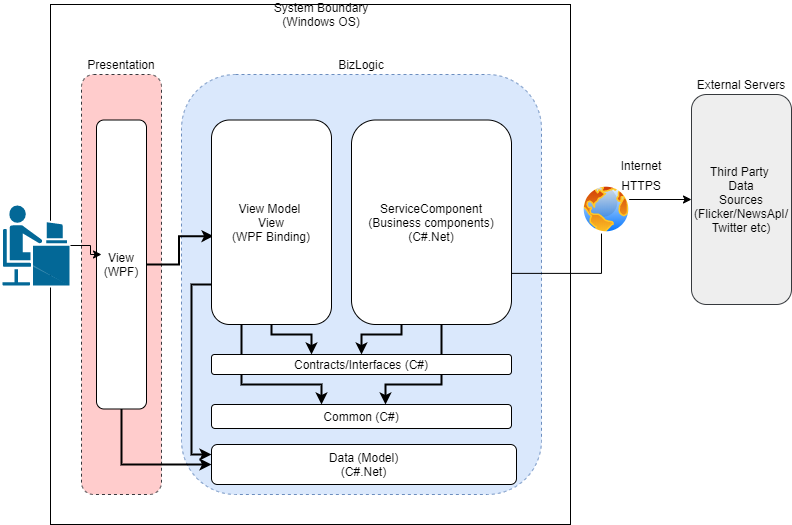

The diagram above was exported from draw.io. Its source (the exported page's mxGraphModel, read from the mxfile embedded in the PNG):
<mxGraphModel dx="1422" dy="822" grid="1" gridSize="10" guides="1" tooltips="1" connect="1" arrows="1" fold="1" page="1" pageScale="1" pageWidth="850" pageHeight="1100" math="0" shadow="0">
  <root>
    <mxCell id="0" />
    <mxCell id="1" parent="0" />
    <mxCell id="iUuPVBPyNmosH8IYp0OI-4" value="Third Party &lt;br&gt;Data&lt;br&gt;Sources&lt;br&gt;(Flicker/NewsApI/&lt;br&gt;Twitter etc)" style="rounded=1;whiteSpace=wrap;html=1;fillColor=#eeeeee;strokeColor=#36393d;" vertex="1" parent="1">
      <mxGeometry x="750" y="290" width="100" height="210" as="geometry" />
    </mxCell>
    <mxCell id="iUuPVBPyNmosH8IYp0OI-5" value="" style="rounded=0;whiteSpace=wrap;html=1;" vertex="1" parent="1">
      <mxGeometry x="109" y="200" width="520" height="520" as="geometry" />
    </mxCell>
    <mxCell id="iUuPVBPyNmosH8IYp0OI-11" value="System Boundary (Windows OS)" style="text;html=1;strokeColor=none;fillColor=none;align=center;verticalAlign=middle;whiteSpace=wrap;rounded=0;" vertex="1" parent="1">
      <mxGeometry x="330" y="200" width="100" height="20" as="geometry" />
    </mxCell>
    <mxCell id="iUuPVBPyNmosH8IYp0OI-12" value="Internet" style="text;html=1;strokeColor=none;fillColor=none;align=center;verticalAlign=middle;whiteSpace=wrap;rounded=0;" vertex="1" parent="1">
      <mxGeometry x="650" y="351" width="100" height="20" as="geometry" />
    </mxCell>
    <mxCell id="iUuPVBPyNmosH8IYp0OI-13" value="HTTPS" style="text;html=1;strokeColor=none;fillColor=none;align=center;verticalAlign=middle;whiteSpace=wrap;rounded=0;" vertex="1" parent="1">
      <mxGeometry x="650" y="371" width="100" height="20" as="geometry" />
    </mxCell>
    <mxCell id="iUuPVBPyNmosH8IYp0OI-14" value="External Servers" style="text;html=1;strokeColor=none;fillColor=none;align=center;verticalAlign=middle;whiteSpace=wrap;rounded=0;" vertex="1" parent="1">
      <mxGeometry x="750" y="270" width="100" height="20" as="geometry" />
    </mxCell>
    <mxCell id="iUuPVBPyNmosH8IYp0OI-15" value="" style="rounded=1;whiteSpace=wrap;html=1;dashed=1;fillColor=#ffcccc;strokeColor=#36393d;" vertex="1" parent="1">
      <mxGeometry x="140" y="270" width="80" height="420" as="geometry" />
    </mxCell>
    <mxCell id="iUuPVBPyNmosH8IYp0OI-16" value="" style="rounded=1;whiteSpace=wrap;html=1;dashed=1;fillColor=#dae8fc;strokeColor=#6c8ebf;" vertex="1" parent="1">
      <mxGeometry x="240" y="270" width="360" height="420" as="geometry" />
    </mxCell>
    <mxCell id="iUuPVBPyNmosH8IYp0OI-17" value="Presentation" style="text;html=1;strokeColor=none;fillColor=none;align=center;verticalAlign=middle;whiteSpace=wrap;rounded=0;" vertex="1" parent="1">
      <mxGeometry x="140" y="250" width="80" height="20" as="geometry" />
    </mxCell>
    <mxCell id="iUuPVBPyNmosH8IYp0OI-19" value="BizLogic" style="text;html=1;strokeColor=none;fillColor=none;align=center;verticalAlign=middle;whiteSpace=wrap;rounded=0;" vertex="1" parent="1">
      <mxGeometry x="380" y="250" width="80" height="20" as="geometry" />
    </mxCell>
    <mxCell id="iUuPVBPyNmosH8IYp0OI-25" value="" style="edgeStyle=orthogonalEdgeStyle;rounded=0;orthogonalLoop=1;jettySize=auto;html=1;entryX=0.017;entryY=0.568;entryDx=0;entryDy=0;entryPerimeter=0;strokeWidth=2;" edge="1" parent="1" source="iUuPVBPyNmosH8IYp0OI-20" target="iUuPVBPyNmosH8IYp0OI-21">
      <mxGeometry relative="1" as="geometry" />
    </mxCell>
    <mxCell id="iUuPVBPyNmosH8IYp0OI-27" value="" style="edgeStyle=orthogonalEdgeStyle;rounded=0;orthogonalLoop=1;jettySize=auto;html=1;entryX=0;entryY=0.5;entryDx=0;entryDy=0;strokeWidth=2;" edge="1" parent="1" source="iUuPVBPyNmosH8IYp0OI-20" target="iUuPVBPyNmosH8IYp0OI-23">
      <mxGeometry relative="1" as="geometry">
        <mxPoint x="180" y="684.5" as="targetPoint" />
        <Array as="points">
          <mxPoint x="180" y="660" />
        </Array>
      </mxGeometry>
    </mxCell>
    <mxCell id="iUuPVBPyNmosH8IYp0OI-20" value="View&lt;br&gt;(WPF)" style="rounded=1;whiteSpace=wrap;html=1;" vertex="1" parent="1">
      <mxGeometry x="155" y="315.5" width="50" height="289" as="geometry" />
    </mxCell>
    <mxCell id="iUuPVBPyNmosH8IYp0OI-31" value="" style="edgeStyle=orthogonalEdgeStyle;rounded=0;orthogonalLoop=1;jettySize=auto;html=1;strokeWidth=2;" edge="1" parent="1" source="iUuPVBPyNmosH8IYp0OI-21" target="iUuPVBPyNmosH8IYp0OI-28">
      <mxGeometry relative="1" as="geometry">
        <Array as="points">
          <mxPoint x="300" y="580" />
          <mxPoint x="380" y="580" />
        </Array>
      </mxGeometry>
    </mxCell>
    <mxCell id="iUuPVBPyNmosH8IYp0OI-36" value="" style="edgeStyle=orthogonalEdgeStyle;rounded=0;orthogonalLoop=1;jettySize=auto;html=1;strokeWidth=2;entryX=0;entryY=0.25;entryDx=0;entryDy=0;" edge="1" parent="1" source="iUuPVBPyNmosH8IYp0OI-21" target="iUuPVBPyNmosH8IYp0OI-23">
      <mxGeometry relative="1" as="geometry">
        <mxPoint x="270" y="660" as="targetPoint" />
        <Array as="points">
          <mxPoint x="250" y="480" />
          <mxPoint x="250" y="650" />
        </Array>
      </mxGeometry>
    </mxCell>
    <mxCell id="iUuPVBPyNmosH8IYp0OI-21" value="View Model&amp;nbsp;&lt;br&gt;View&lt;br&gt;(WPF Binding)" style="rounded=1;whiteSpace=wrap;html=1;" vertex="1" parent="1">
      <mxGeometry x="270" y="315.5" width="120" height="204.5" as="geometry" />
    </mxCell>
    <mxCell id="iUuPVBPyNmosH8IYp0OI-22" value="ServiceComponent&lt;br&gt;(Business components)&lt;br&gt;(C#.Net)" style="rounded=1;whiteSpace=wrap;html=1;" vertex="1" parent="1">
      <mxGeometry x="410" y="315.5" width="160" height="204.5" as="geometry" />
    </mxCell>
    <mxCell id="iUuPVBPyNmosH8IYp0OI-23" value="Data (Model)&lt;br&gt;(C#.Net)" style="rounded=1;whiteSpace=wrap;html=1;" vertex="1" parent="1">
      <mxGeometry x="270" y="640" width="305" height="40" as="geometry" />
    </mxCell>
    <mxCell id="iUuPVBPyNmosH8IYp0OI-28" value="Common (C#)" style="rounded=1;whiteSpace=wrap;html=1;" vertex="1" parent="1">
      <mxGeometry x="270" y="600" width="300" height="24" as="geometry" />
    </mxCell>
    <mxCell id="iUuPVBPyNmosH8IYp0OI-2" value="" style="shape=mxgraph.cisco.people.androgenous_person;html=1;dashed=0;fillColor=#036897;strokeColor=#ffffff;strokeWidth=2;verticalLabelPosition=bottom;verticalAlign=top" vertex="1" parent="1">
      <mxGeometry x="60" y="400" width="69" height="82" as="geometry" />
    </mxCell>
    <mxCell id="iUuPVBPyNmosH8IYp0OI-30" value="" style="edgeStyle=orthogonalEdgeStyle;rounded=0;orthogonalLoop=1;jettySize=auto;html=1;" edge="1" parent="1" source="iUuPVBPyNmosH8IYp0OI-2">
      <mxGeometry relative="1" as="geometry">
        <mxPoint x="215" y="470" as="sourcePoint" />
        <mxPoint x="160" y="450" as="targetPoint" />
      </mxGeometry>
    </mxCell>
    <mxCell id="iUuPVBPyNmosH8IYp0OI-32" value="" style="edgeStyle=orthogonalEdgeStyle;rounded=0;orthogonalLoop=1;jettySize=auto;html=1;strokeWidth=2;" edge="1" parent="1" target="iUuPVBPyNmosH8IYp0OI-29">
      <mxGeometry relative="1" as="geometry">
        <mxPoint x="460" y="520" as="sourcePoint" />
        <mxPoint x="430" y="610" as="targetPoint" />
        <Array as="points">
          <mxPoint x="460" y="530" />
          <mxPoint x="420" y="530" />
        </Array>
      </mxGeometry>
    </mxCell>
    <mxCell id="iUuPVBPyNmosH8IYp0OI-33" value="" style="edgeStyle=orthogonalEdgeStyle;rounded=0;orthogonalLoop=1;jettySize=auto;html=1;strokeWidth=2;exitX=0.5;exitY=1;exitDx=0;exitDy=0;" edge="1" parent="1" source="iUuPVBPyNmosH8IYp0OI-21">
      <mxGeometry relative="1" as="geometry">
        <mxPoint x="310" y="530" as="sourcePoint" />
        <mxPoint x="370" y="550" as="targetPoint" />
        <Array as="points">
          <mxPoint x="330" y="530" />
          <mxPoint x="370" y="530" />
          <mxPoint x="370" y="550" />
        </Array>
      </mxGeometry>
    </mxCell>
    <mxCell id="iUuPVBPyNmosH8IYp0OI-34" value="" style="edgeStyle=orthogonalEdgeStyle;rounded=0;orthogonalLoop=1;jettySize=auto;html=1;strokeWidth=2;" edge="1" parent="1">
      <mxGeometry relative="1" as="geometry">
        <mxPoint x="500" y="520" as="sourcePoint" />
        <mxPoint x="444" y="600" as="targetPoint" />
        <Array as="points">
          <mxPoint x="500" y="580" />
          <mxPoint x="444" y="580" />
        </Array>
      </mxGeometry>
    </mxCell>
    <mxCell id="iUuPVBPyNmosH8IYp0OI-29" value="Contracts/Interfaces (C#)" style="rounded=1;whiteSpace=wrap;html=1;" vertex="1" parent="1">
      <mxGeometry x="270" y="550" width="300" height="20" as="geometry" />
    </mxCell>
    <mxCell id="iUuPVBPyNmosH8IYp0OI-7" style="edgeStyle=orthogonalEdgeStyle;rounded=0;orthogonalLoop=1;jettySize=auto;html=1;exitX=1;exitY=0.75;exitDx=0;exitDy=0;entryX=0;entryY=0.5;entryDx=0;entryDy=0;" edge="1" parent="1" source="iUuPVBPyNmosH8IYp0OI-22" target="iUuPVBPyNmosH8IYp0OI-4">
      <mxGeometry relative="1" as="geometry">
        <mxPoint x="730" y="410" as="targetPoint" />
      </mxGeometry>
    </mxCell>
    <mxCell id="iUuPVBPyNmosH8IYp0OI-3" value="" style="aspect=fixed;perimeter=ellipsePerimeter;html=1;align=center;shadow=0;dashed=0;spacingTop=3;image;image=img/lib/active_directory/internet_globe.svg;" vertex="1" parent="1">
      <mxGeometry x="640" y="380" width="50" height="50" as="geometry" />
    </mxCell>
  </root>
</mxGraphModel>